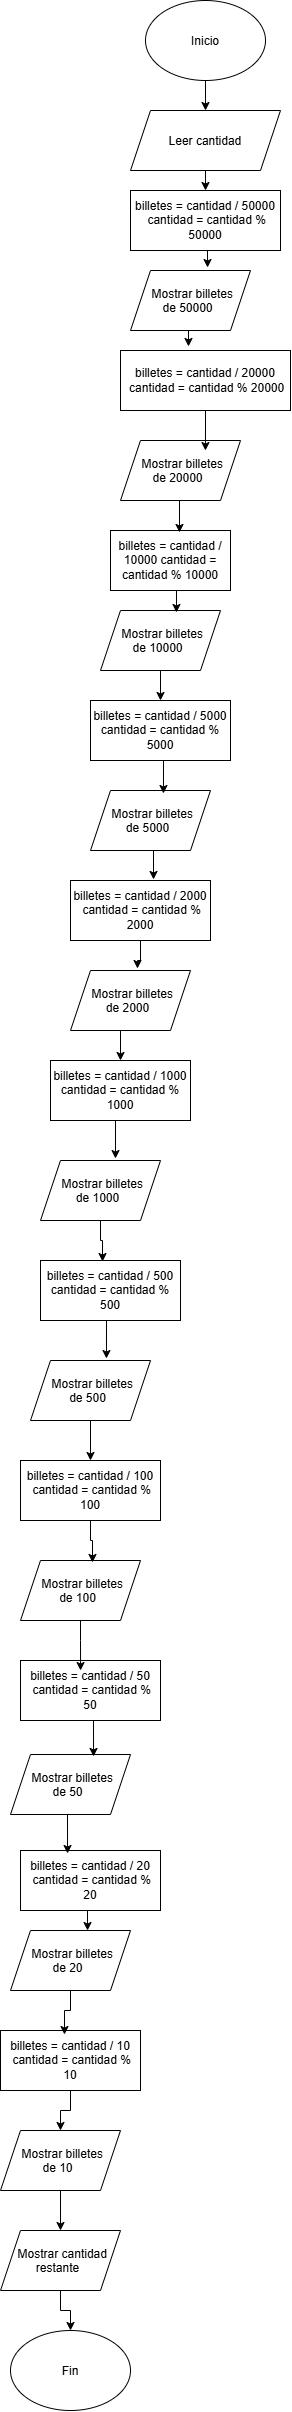

The diagram above was exported from draw.io. Its source (the exported page's mxGraphModel, read from the mxfile embedded in the PNG):
<mxGraphModel dx="860" dy="473" grid="1" gridSize="10" guides="1" tooltips="1" connect="1" arrows="1" fold="1" page="1" pageScale="1" pageWidth="827" pageHeight="1169" math="0" shadow="0">
  <root>
    <mxCell id="0" />
    <mxCell id="1" parent="0" />
    <mxCell id="uv3_w9T7tc9ceGUkaftI-7" edge="1" parent="1" source="uv3_w9T7tc9ceGUkaftI-1" style="edgeStyle=orthogonalEdgeStyle;rounded=0;orthogonalLoop=1;jettySize=auto;html=1;exitX=0.5;exitY=1;exitDx=0;exitDy=0;entryX=0.5;entryY=0;entryDx=0;entryDy=0;" target="uv3_w9T7tc9ceGUkaftI-3">
      <mxGeometry relative="1" as="geometry" />
    </mxCell>
    <mxCell id="uv3_w9T7tc9ceGUkaftI-1" parent="1" style="ellipse;whiteSpace=wrap;html=1;shapeInside=1;" value="Inicio" vertex="1">
      <mxGeometry height="80" width="120" x="155" as="geometry" />
    </mxCell>
    <mxCell id="uv3_w9T7tc9ceGUkaftI-183" edge="1" parent="1" source="uv3_w9T7tc9ceGUkaftI-3" style="edgeStyle=orthogonalEdgeStyle;rounded=0;orthogonalLoop=1;jettySize=auto;html=1;exitX=0.5;exitY=1;exitDx=0;exitDy=0;entryX=0.5;entryY=0;entryDx=0;entryDy=0;" target="uv3_w9T7tc9ceGUkaftI-160">
      <mxGeometry relative="1" as="geometry" />
    </mxCell>
    <mxCell id="uv3_w9T7tc9ceGUkaftI-3" parent="1" style="shape=parallelogram;perimeter=parallelogramPerimeter;whiteSpace=wrap;html=1;shapeInside=1;fixedSize=1;" value="Leer cantidad" vertex="1">
      <mxGeometry height="60" width="150" x="140" y="110" as="geometry" />
    </mxCell>
    <mxCell id="uv3_w9T7tc9ceGUkaftI-160" parent="1" style="rounded=0;whiteSpace=wrap;html=1;" value="&lt;div&gt;billetes = cantidad / 50000&lt;/div&gt;&lt;div&gt;&amp;nbsp;cantidad = cantidad % 50000&lt;/div&gt;" vertex="1">
      <mxGeometry height="60" width="150" x="140" y="190" as="geometry" />
    </mxCell>
    <mxCell id="uv3_w9T7tc9ceGUkaftI-182" parent="1" style="shape=parallelogram;perimeter=parallelogramPerimeter;whiteSpace=wrap;html=1;shapeInside=1;fixedSize=1;" value="Mostrar billetes de 50000" vertex="1">
      <mxGeometry height="60" width="120" x="140" y="270" as="geometry" />
    </mxCell>
    <mxCell id="uv3_w9T7tc9ceGUkaftI-184" edge="1" parent="1" source="uv3_w9T7tc9ceGUkaftI-160" style="edgeStyle=orthogonalEdgeStyle;rounded=0;orthogonalLoop=1;jettySize=auto;html=1;exitX=0.5;exitY=1;exitDx=0;exitDy=0;entryX=0.642;entryY=-0.05;entryDx=0;entryDy=0;entryPerimeter=0;" target="uv3_w9T7tc9ceGUkaftI-182">
      <mxGeometry relative="1" as="geometry" />
    </mxCell>
    <mxCell id="uv3_w9T7tc9ceGUkaftI-185" parent="1" style="rounded=0;whiteSpace=wrap;html=1;" value="&lt;div&gt;billetes = cantidad / 20000&lt;/div&gt;&lt;div&gt;&amp;nbsp;cantidad = cantidad % 20000&lt;/div&gt;" vertex="1">
      <mxGeometry height="60" width="170" x="130" y="350" as="geometry" />
    </mxCell>
    <mxCell id="uv3_w9T7tc9ceGUkaftI-187" edge="1" parent="1" source="uv3_w9T7tc9ceGUkaftI-182" style="edgeStyle=orthogonalEdgeStyle;rounded=0;orthogonalLoop=1;jettySize=auto;html=1;exitX=0.5;exitY=1;exitDx=0;exitDy=0;entryX=0.4;entryY=-0.067;entryDx=0;entryDy=0;entryPerimeter=0;" target="uv3_w9T7tc9ceGUkaftI-185">
      <mxGeometry relative="1" as="geometry" />
    </mxCell>
    <mxCell id="uv3_w9T7tc9ceGUkaftI-188" parent="1" style="shape=parallelogram;perimeter=parallelogramPerimeter;whiteSpace=wrap;html=1;shapeInside=1;fixedSize=1;" value="Mostrar billetes de 20000" vertex="1">
      <mxGeometry height="60" width="120" x="130" y="440" as="geometry" />
    </mxCell>
    <mxCell id="uv3_w9T7tc9ceGUkaftI-190" edge="1" parent="1" source="uv3_w9T7tc9ceGUkaftI-185" style="edgeStyle=orthogonalEdgeStyle;rounded=0;orthogonalLoop=1;jettySize=auto;html=1;entryX=0.708;entryY=0.167;entryDx=0;entryDy=0;entryPerimeter=0;" target="uv3_w9T7tc9ceGUkaftI-188">
      <mxGeometry relative="1" as="geometry" />
    </mxCell>
    <mxCell id="uv3_w9T7tc9ceGUkaftI-191" parent="1" style="rounded=0;whiteSpace=wrap;html=1;" value="billetes = cantidad / 10000 cantidad = cantidad % 10000" vertex="1">
      <mxGeometry height="60" width="120" x="120" y="530" as="geometry" />
    </mxCell>
    <mxCell id="uv3_w9T7tc9ceGUkaftI-192" edge="1" parent="1" source="uv3_w9T7tc9ceGUkaftI-188" style="edgeStyle=orthogonalEdgeStyle;rounded=0;orthogonalLoop=1;jettySize=auto;html=1;exitX=0.5;exitY=1;exitDx=0;exitDy=0;entryX=0.575;entryY=0.033;entryDx=0;entryDy=0;entryPerimeter=0;" target="uv3_w9T7tc9ceGUkaftI-191">
      <mxGeometry relative="1" as="geometry" />
    </mxCell>
    <mxCell id="uv3_w9T7tc9ceGUkaftI-196" edge="1" parent="1" source="uv3_w9T7tc9ceGUkaftI-193" style="edgeStyle=orthogonalEdgeStyle;rounded=0;orthogonalLoop=1;jettySize=auto;html=1;entryX=0.5;entryY=0;entryDx=0;entryDy=0;" target="uv3_w9T7tc9ceGUkaftI-195">
      <mxGeometry relative="1" as="geometry" />
    </mxCell>
    <mxCell id="uv3_w9T7tc9ceGUkaftI-193" parent="1" style="shape=parallelogram;perimeter=parallelogramPerimeter;whiteSpace=wrap;html=1;shapeInside=1;fixedSize=1;" value="Mostrar billetes de 10000" vertex="1">
      <mxGeometry height="60" width="120" x="110" y="610" as="geometry" />
    </mxCell>
    <mxCell id="uv3_w9T7tc9ceGUkaftI-194" edge="1" parent="1" source="uv3_w9T7tc9ceGUkaftI-191" style="edgeStyle=orthogonalEdgeStyle;rounded=0;orthogonalLoop=1;jettySize=auto;html=1;exitX=0.5;exitY=1;exitDx=0;exitDy=0;entryX=0.633;entryY=0.033;entryDx=0;entryDy=0;entryPerimeter=0;" target="uv3_w9T7tc9ceGUkaftI-193">
      <mxGeometry relative="1" as="geometry" />
    </mxCell>
    <mxCell id="uv3_w9T7tc9ceGUkaftI-195" parent="1" style="rounded=0;whiteSpace=wrap;html=1;" value="billetes = cantidad / 5000 cantidad = cantidad % 5000" vertex="1">
      <mxGeometry height="60" width="140" x="100" y="700" as="geometry" />
    </mxCell>
    <mxCell id="uv3_w9T7tc9ceGUkaftI-197" parent="1" style="shape=parallelogram;perimeter=parallelogramPerimeter;whiteSpace=wrap;html=1;shapeInside=1;fixedSize=1;" value="Mostrar billetes de 5000" vertex="1">
      <mxGeometry height="60" width="120" x="100" y="790" as="geometry" />
    </mxCell>
    <mxCell id="uv3_w9T7tc9ceGUkaftI-198" edge="1" parent="1" source="uv3_w9T7tc9ceGUkaftI-195" style="edgeStyle=orthogonalEdgeStyle;rounded=0;orthogonalLoop=1;jettySize=auto;html=1;exitX=0.5;exitY=1;exitDx=0;exitDy=0;entryX=0.608;entryY=0.05;entryDx=0;entryDy=0;entryPerimeter=0;" target="uv3_w9T7tc9ceGUkaftI-197">
      <mxGeometry relative="1" as="geometry" />
    </mxCell>
    <mxCell id="uv3_w9T7tc9ceGUkaftI-199" parent="1" style="rounded=0;whiteSpace=wrap;html=1;" value="&lt;div&gt;billetes = cantidad / 2000&lt;/div&gt;&lt;div&gt;&amp;nbsp;cantidad = cantidad % 2000&lt;/div&gt;" vertex="1">
      <mxGeometry height="60" width="140" x="80" y="880" as="geometry" />
    </mxCell>
    <mxCell id="uv3_w9T7tc9ceGUkaftI-200" edge="1" parent="1" source="uv3_w9T7tc9ceGUkaftI-197" style="edgeStyle=orthogonalEdgeStyle;rounded=0;orthogonalLoop=1;jettySize=auto;html=1;exitX=0.5;exitY=1;exitDx=0;exitDy=0;entryX=0.593;entryY=-0.017;entryDx=0;entryDy=0;entryPerimeter=0;" target="uv3_w9T7tc9ceGUkaftI-199">
      <mxGeometry relative="1" as="geometry" />
    </mxCell>
    <mxCell id="uv3_w9T7tc9ceGUkaftI-204" edge="1" parent="1" source="uv3_w9T7tc9ceGUkaftI-201" style="edgeStyle=orthogonalEdgeStyle;rounded=0;orthogonalLoop=1;jettySize=auto;html=1;exitX=0.5;exitY=1;exitDx=0;exitDy=0;entryX=0.5;entryY=0;entryDx=0;entryDy=0;" target="uv3_w9T7tc9ceGUkaftI-203">
      <mxGeometry relative="1" as="geometry" />
    </mxCell>
    <mxCell id="uv3_w9T7tc9ceGUkaftI-201" parent="1" style="shape=parallelogram;perimeter=parallelogramPerimeter;whiteSpace=wrap;html=1;shapeInside=1;fixedSize=1;" value="Mostrar billetes de 2000" vertex="1">
      <mxGeometry height="60" width="120" x="80" y="970" as="geometry" />
    </mxCell>
    <mxCell id="uv3_w9T7tc9ceGUkaftI-202" edge="1" parent="1" source="uv3_w9T7tc9ceGUkaftI-199" style="edgeStyle=orthogonalEdgeStyle;rounded=0;orthogonalLoop=1;jettySize=auto;html=1;entryX=0.558;entryY=-0.033;entryDx=0;entryDy=0;entryPerimeter=0;" target="uv3_w9T7tc9ceGUkaftI-201">
      <mxGeometry relative="1" as="geometry" />
    </mxCell>
    <mxCell id="uv3_w9T7tc9ceGUkaftI-203" parent="1" style="rounded=0;whiteSpace=wrap;html=1;" value="billetes = cantidad / 1000 cantidad = cantidad % 1000" vertex="1">
      <mxGeometry height="60" width="140" x="60" y="1060" as="geometry" />
    </mxCell>
    <mxCell id="uv3_w9T7tc9ceGUkaftI-205" parent="1" style="shape=parallelogram;perimeter=parallelogramPerimeter;whiteSpace=wrap;html=1;shapeInside=1;fixedSize=1;" value="Mostrar billetes de 1000" vertex="1">
      <mxGeometry height="60" width="120" x="50" y="1160" as="geometry" />
    </mxCell>
    <mxCell id="uv3_w9T7tc9ceGUkaftI-206" edge="1" parent="1" source="uv3_w9T7tc9ceGUkaftI-203" style="edgeStyle=orthogonalEdgeStyle;rounded=0;orthogonalLoop=1;jettySize=auto;html=1;exitX=0.5;exitY=1;exitDx=0;exitDy=0;entryX=0.625;entryY=-0.033;entryDx=0;entryDy=0;entryPerimeter=0;" target="uv3_w9T7tc9ceGUkaftI-205">
      <mxGeometry relative="1" as="geometry" />
    </mxCell>
    <mxCell id="uv3_w9T7tc9ceGUkaftI-207" parent="1" style="rounded=0;whiteSpace=wrap;html=1;" value="billetes = cantidad / 500 cantidad = cantidad % 500" vertex="1">
      <mxGeometry height="60" width="140" x="50" y="1260" as="geometry" />
    </mxCell>
    <mxCell id="uv3_w9T7tc9ceGUkaftI-225" edge="1" parent="1" source="uv3_w9T7tc9ceGUkaftI-209" style="edgeStyle=orthogonalEdgeStyle;rounded=0;orthogonalLoop=1;jettySize=auto;html=1;exitX=0.5;exitY=1;exitDx=0;exitDy=0;entryX=0.5;entryY=0;entryDx=0;entryDy=0;" target="uv3_w9T7tc9ceGUkaftI-211">
      <mxGeometry relative="1" as="geometry" />
    </mxCell>
    <mxCell id="uv3_w9T7tc9ceGUkaftI-209" parent="1" style="shape=parallelogram;perimeter=parallelogramPerimeter;whiteSpace=wrap;html=1;shapeInside=1;fixedSize=1;" value="Mostrar billetes de 500" vertex="1">
      <mxGeometry height="60" width="120" x="40" y="1360" as="geometry" />
    </mxCell>
    <mxCell id="uv3_w9T7tc9ceGUkaftI-211" parent="1" style="rounded=0;whiteSpace=wrap;html=1;" value="&lt;div&gt;billetes = cantidad / 100&lt;/div&gt;&lt;div&gt;&amp;nbsp;cantidad = cantidad % 100&lt;/div&gt;" vertex="1">
      <mxGeometry height="60" width="140" x="30" y="1460" as="geometry" />
    </mxCell>
    <mxCell id="uv3_w9T7tc9ceGUkaftI-212" parent="1" style="shape=parallelogram;perimeter=parallelogramPerimeter;whiteSpace=wrap;html=1;shapeInside=1;fixedSize=1;" value="Mostrar billetes de 100" vertex="1">
      <mxGeometry height="60" width="120" x="30" y="1560" as="geometry" />
    </mxCell>
    <mxCell id="uv3_w9T7tc9ceGUkaftI-215" parent="1" style="rounded=0;whiteSpace=wrap;html=1;" value="&lt;div&gt;billetes = cantidad / 50&lt;/div&gt;&lt;div&gt;&amp;nbsp;cantidad = cantidad % 50&lt;/div&gt;" vertex="1">
      <mxGeometry height="60" width="140" x="30" y="1660" as="geometry" />
    </mxCell>
    <mxCell id="uv3_w9T7tc9ceGUkaftI-216" parent="1" style="shape=parallelogram;perimeter=parallelogramPerimeter;whiteSpace=wrap;html=1;shapeInside=1;fixedSize=1;" value="Mostrar billetes de 50" vertex="1">
      <mxGeometry height="60" width="120" x="20" y="1754" as="geometry" />
    </mxCell>
    <mxCell id="uv3_w9T7tc9ceGUkaftI-217" parent="1" style="rounded=0;whiteSpace=wrap;html=1;" value="&lt;div&gt;billetes = cantidad / 20&lt;/div&gt;&lt;div&gt;&amp;nbsp;cantidad = cantidad % 20&lt;/div&gt;" vertex="1">
      <mxGeometry height="60" width="140" x="30" y="1850" as="geometry" />
    </mxCell>
    <mxCell id="uv3_w9T7tc9ceGUkaftI-218" parent="1" style="shape=parallelogram;perimeter=parallelogramPerimeter;whiteSpace=wrap;html=1;shapeInside=1;fixedSize=1;" value="Mostrar billetes de 20" vertex="1">
      <mxGeometry height="60" width="120" x="20" y="1930" as="geometry" />
    </mxCell>
    <mxCell id="uv3_w9T7tc9ceGUkaftI-232" edge="1" parent="1" source="uv3_w9T7tc9ceGUkaftI-219" style="edgeStyle=orthogonalEdgeStyle;rounded=0;orthogonalLoop=1;jettySize=auto;html=1;exitX=0.5;exitY=1;exitDx=0;exitDy=0;entryX=0.5;entryY=0;entryDx=0;entryDy=0;" target="uv3_w9T7tc9ceGUkaftI-220">
      <mxGeometry relative="1" as="geometry" />
    </mxCell>
    <mxCell id="uv3_w9T7tc9ceGUkaftI-219" parent="1" style="rounded=0;whiteSpace=wrap;html=1;" value="&lt;div&gt;billetes = cantidad / 10&lt;/div&gt;&lt;div&gt;&amp;nbsp;cantidad = cantidad % 10&lt;/div&gt;" vertex="1">
      <mxGeometry height="60" width="140" x="10" y="2030" as="geometry" />
    </mxCell>
    <mxCell id="uv3_w9T7tc9ceGUkaftI-233" edge="1" parent="1" source="uv3_w9T7tc9ceGUkaftI-220" style="edgeStyle=orthogonalEdgeStyle;rounded=0;orthogonalLoop=1;jettySize=auto;html=1;exitX=0.5;exitY=1;exitDx=0;exitDy=0;entryX=0.5;entryY=0;entryDx=0;entryDy=0;" target="uv3_w9T7tc9ceGUkaftI-221">
      <mxGeometry relative="1" as="geometry" />
    </mxCell>
    <mxCell id="uv3_w9T7tc9ceGUkaftI-220" parent="1" style="shape=parallelogram;perimeter=parallelogramPerimeter;whiteSpace=wrap;html=1;shapeInside=1;fixedSize=1;" value="Mostrar billetes de 10" vertex="1">
      <mxGeometry height="60" width="120" x="10" y="2130" as="geometry" />
    </mxCell>
    <mxCell id="uv3_w9T7tc9ceGUkaftI-234" edge="1" parent="1" source="uv3_w9T7tc9ceGUkaftI-221" style="edgeStyle=orthogonalEdgeStyle;rounded=0;orthogonalLoop=1;jettySize=auto;html=1;exitX=0.5;exitY=1;exitDx=0;exitDy=0;" target="uv3_w9T7tc9ceGUkaftI-222">
      <mxGeometry relative="1" as="geometry" />
    </mxCell>
    <mxCell id="uv3_w9T7tc9ceGUkaftI-221" parent="1" style="shape=parallelogram;perimeter=parallelogramPerimeter;whiteSpace=wrap;html=1;shapeInside=1;fixedSize=1;" value="Mostrar cantidad restante" vertex="1">
      <mxGeometry height="60" width="120" x="10" y="2230" as="geometry" />
    </mxCell>
    <mxCell id="uv3_w9T7tc9ceGUkaftI-222" parent="1" style="ellipse;whiteSpace=wrap;html=1;shapeInside=1;" value="Fin" vertex="1">
      <mxGeometry height="80" width="120" x="20" y="2330" as="geometry" />
    </mxCell>
    <mxCell id="uv3_w9T7tc9ceGUkaftI-223" edge="1" parent="1" source="uv3_w9T7tc9ceGUkaftI-205" style="edgeStyle=orthogonalEdgeStyle;rounded=0;orthogonalLoop=1;jettySize=auto;html=1;exitX=0.5;exitY=1;exitDx=0;exitDy=0;entryX=0.443;entryY=0.017;entryDx=0;entryDy=0;entryPerimeter=0;" target="uv3_w9T7tc9ceGUkaftI-207">
      <mxGeometry relative="1" as="geometry" />
    </mxCell>
    <mxCell id="uv3_w9T7tc9ceGUkaftI-224" edge="1" parent="1" source="uv3_w9T7tc9ceGUkaftI-207" style="edgeStyle=orthogonalEdgeStyle;rounded=0;orthogonalLoop=1;jettySize=auto;html=1;exitX=0.5;exitY=1;exitDx=0;exitDy=0;entryX=0.633;entryY=-0.033;entryDx=0;entryDy=0;entryPerimeter=0;" target="uv3_w9T7tc9ceGUkaftI-209">
      <mxGeometry relative="1" as="geometry" />
    </mxCell>
    <mxCell id="uv3_w9T7tc9ceGUkaftI-226" edge="1" parent="1" source="uv3_w9T7tc9ceGUkaftI-211" style="edgeStyle=orthogonalEdgeStyle;rounded=0;orthogonalLoop=1;jettySize=auto;html=1;exitX=0.5;exitY=1;exitDx=0;exitDy=0;entryX=0.6;entryY=0.033;entryDx=0;entryDy=0;entryPerimeter=0;" target="uv3_w9T7tc9ceGUkaftI-212">
      <mxGeometry relative="1" as="geometry" />
    </mxCell>
    <mxCell id="uv3_w9T7tc9ceGUkaftI-227" edge="1" parent="1" source="uv3_w9T7tc9ceGUkaftI-212" style="edgeStyle=orthogonalEdgeStyle;rounded=0;orthogonalLoop=1;jettySize=auto;html=1;exitX=0.5;exitY=1;exitDx=0;exitDy=0;entryX=0.429;entryY=0.167;entryDx=0;entryDy=0;entryPerimeter=0;" target="uv3_w9T7tc9ceGUkaftI-215">
      <mxGeometry relative="1" as="geometry" />
    </mxCell>
    <mxCell id="uv3_w9T7tc9ceGUkaftI-228" edge="1" parent="1" source="uv3_w9T7tc9ceGUkaftI-215" style="edgeStyle=orthogonalEdgeStyle;rounded=0;orthogonalLoop=1;jettySize=auto;html=1;exitX=0.5;exitY=1;exitDx=0;exitDy=0;entryX=0.692;entryY=0.033;entryDx=0;entryDy=0;entryPerimeter=0;" target="uv3_w9T7tc9ceGUkaftI-216">
      <mxGeometry relative="1" as="geometry" />
    </mxCell>
    <mxCell id="uv3_w9T7tc9ceGUkaftI-229" edge="1" parent="1" source="uv3_w9T7tc9ceGUkaftI-216" style="edgeStyle=orthogonalEdgeStyle;rounded=0;orthogonalLoop=1;jettySize=auto;html=1;exitX=0.5;exitY=1;exitDx=0;exitDy=0;entryX=0.336;entryY=0.05;entryDx=0;entryDy=0;entryPerimeter=0;" target="uv3_w9T7tc9ceGUkaftI-217">
      <mxGeometry relative="1" as="geometry" />
    </mxCell>
    <mxCell id="uv3_w9T7tc9ceGUkaftI-230" edge="1" parent="1" source="uv3_w9T7tc9ceGUkaftI-217" style="edgeStyle=orthogonalEdgeStyle;rounded=0;orthogonalLoop=1;jettySize=auto;html=1;exitX=0.5;exitY=1;exitDx=0;exitDy=0;entryX=0.642;entryY=0;entryDx=0;entryDy=0;entryPerimeter=0;" target="uv3_w9T7tc9ceGUkaftI-218">
      <mxGeometry relative="1" as="geometry" />
    </mxCell>
    <mxCell id="uv3_w9T7tc9ceGUkaftI-231" edge="1" parent="1" source="uv3_w9T7tc9ceGUkaftI-218" style="edgeStyle=orthogonalEdgeStyle;rounded=0;orthogonalLoop=1;jettySize=auto;html=1;exitX=0.5;exitY=1;exitDx=0;exitDy=0;entryX=0.457;entryY=0.067;entryDx=0;entryDy=0;entryPerimeter=0;" target="uv3_w9T7tc9ceGUkaftI-219">
      <mxGeometry relative="1" as="geometry" />
    </mxCell>
  </root>
</mxGraphModel>